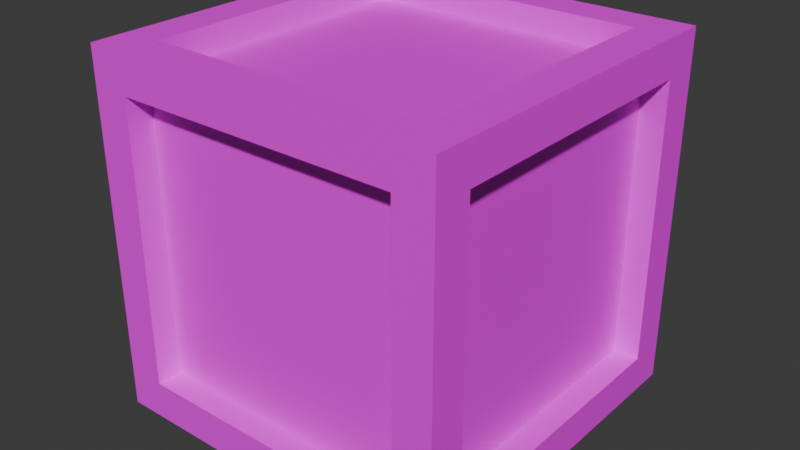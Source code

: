 # Source: crate.blend  (saved by Blender 5.0.119; exported with 4.5.12 LTS)
import bpy
from mathutils import Matrix  # noqa: F401  (used for matrix-valued properties, if any)

bpy.ops.wm.read_factory_settings(use_empty=True)
scene = bpy.context.scene
scene.name = 'Scene'

# ---- collections
col_crate = bpy.data.collections.new('CRATE'); scene.collection.children.link(col_crate)

# ---- images (referenced by path relative to the original .blend; pixels are not part of the script)
import os
ASSET_DIR = os.environ.get("B2B_ASSET_DIR", "")  # directory of the original .blend (textures are referenced by path, not embedded)
HERE = os.path.dirname(os.path.abspath(__file__))  # packed textures are extracted next to this script under _unpacked/

def load_image(name, relpath, width, height, colorspace="sRGB"):
    """Load a texture the original file referenced (path relative to the .blend, or extracted next to this script)."""
    p = next((c for c in (os.path.join(HERE, relpath), os.path.join(ASSET_DIR, relpath)) if relpath and os.path.exists(c)), "")
    if p:
        img = bpy.data.images.load(p, check_existing=True)
        img.name = name
    else:  # same state as the original file: an image datablock whose file is absent (Cycles renders it pink)
        img = bpy.data.images.new(name, width, height)
        img.source = "FILE"
        img.filepath = "//" + (relpath or name)
    img.colorspace_settings.name = colorspace
    return img
img_crate = load_image('Crate', 'Crate_ALBEDO.png', 1024, 1024, 'sRGB')

# ---- materials (node trees are filled in below, after node groups)
mat_material_002 = bpy.data.materials.new('Material.002')

# ---- material node trees
mat_material_002.use_nodes = True; mat_material_002.node_tree.nodes.clear()
_N = mat_material_002.node_tree.nodes; _L = mat_material_002.node_tree.links
n0 = _N.new('ShaderNodeBsdfPrincipled'); n0.name = 'Principled BSDF'; n0.location = (-111, 137)
n1 = _N.new('ShaderNodeOutputMaterial'); n1.name = 'Material Output'; n1.location = (200, 100)
n2 = _N.new('ShaderNodeTexNoise'); n2.name = 'Noise Texture'; n2.location = (-982, -30)
n2.width = 145
n2.inputs[3].default_value = 2.5
n2.inputs[4].default_value = 1.0
n3 = _N.new('ShaderNodeValToRGB'); n3.name = 'Color Ramp'; n3.location = (-677, 131)
while len(n3.color_ramp.elements) > 1: n3.color_ramp.elements.remove(n3.color_ramp.elements[-1])
n3.color_ramp.elements[0].position = 0.1841; n3.color_ramp.elements[0].color = (0.04992, 0.02678, 0.01069, 1.0)
_e = n3.color_ramp.elements.new(1.0); _e.color = (0.5135, 0.2626, 0.09663, 1.0)
n4 = _N.new('ShaderNodeMapping'); n4.name = 'Mapping'; n4.location = (-1162, -70)
n4.inputs[3].default_value = (1.0, 10.0, 1.0)
n5 = _N.new('ShaderNodeTexCoord'); n5.name = 'Texture Coordinate'; n5.location = (-1342, -70)
n6 = _N.new('ShaderNodeTexImage'); n6.name = 'Image Texture'; n6.location = (-451, 486)
n6.image = img_crate
_L.new(n2.outputs[0], n3.inputs[0])
_L.new(n4.outputs[0], n2.inputs[0])
_L.new(n0.outputs[0], n1.inputs[0])
_L.new(n5.outputs[2], n4.inputs[0])
_L.new(n6.outputs[0], n0.inputs[0])
n1.is_active_output = True

# ---- world
world_world = bpy.data.worlds.new('World'); scene.world = world_world
world_world.use_nodes = True; world_world.node_tree.nodes.clear()
_N = world_world.node_tree.nodes; _L = world_world.node_tree.links
n0 = _N.new('ShaderNodeOutputWorld'); n0.name = 'World Output'; n0.location = (200, 100)
n1 = _N.new('ShaderNodeBackground'); n1.name = 'Background'; n1.location = (-200, 100)
n1.inputs[0].default_value = (0.05088, 0.05088, 0.05088, 1.0)
_L.new(n1.outputs[0], n0.inputs[0])
n0.is_active_output = True
world_world.color = (0.05088, 0.05088, 0.05088)
world_world.sun_shadow_jitter_overblur = 0.0

# ---- meshes
me_cube_002 = bpy.data.meshes.new('Cube.002')
me_cube_002.from_pydata([(0.394, -0.4287, 0.1132), (0.394, -0.4287, 0.9011), (-0.394, -0.4287, 0.9011), (-0.394, -0.4287, 0.1132), (-0.4287, -0.394, 0.1132), (-0.4287, -0.394, 0.9011), (-0.4287, 0.394, 0.9011), (-0.4287, 0.394, 0.1132), (-0.394, 0.394, 0.07847), (0.394, 0.394, 0.07847), (0.394, -0.394, 0.07847), (-0.394, -0.394, 0.07847), (0.4287, 0.394, 0.1132), (0.4287, 0.394, 0.9011), (0.4287, -0.394, 0.9011), (0.4287, -0.394, 0.1132), (-0.394, 0.4287, 0.1132), (-0.394, 0.4287, 0.9011), (0.394, 0.4287, 0.9011), (0.394, 0.4287, 0.1132), (0.394, 0.394, 0.9359), (-0.394, 0.394, 0.9359), (-0.394, -0.394, 0.9359), (0.394, -0.394, 0.9359), (0.5, 0.5, 1.007), (0.5, 0.5, 0.007168), (0.5, -0.5, 1.007), (0.5, -0.5, 0.007168), (-0.5, 0.5, 1.007), (-0.5, 0.5, 0.007168), (-0.5, -0.5, 1.007), (-0.5, -0.5, 0.007168), (0.394, -0.5, 0.1132), (0.394, -0.5, 0.9011), (-0.394, -0.5, 0.9011), (-0.394, -0.5, 0.1132), (-0.5, -0.394, 0.1132), (-0.5, -0.394, 0.9011), (-0.5, 0.394, 0.9011), (-0.5, 0.394, 0.1132), (-0.394, 0.394, 0.007168), (0.394, 0.394, 0.007168), (0.394, -0.394, 0.007168), (-0.394, -0.394, 0.007168), (0.5, 0.394, 0.1132), (0.5, 0.394, 0.9011), (0.5, -0.394, 0.9011), (0.5, -0.394, 0.1132), (-0.394, 0.5, 0.1132), (-0.394, 0.5, 0.9011), (0.394, 0.5, 0.9011), (0.394, 0.5, 0.1132), (0.394, 0.394, 1.007), (-0.394, 0.394, 1.007), (-0.394, -0.394, 1.007), (0.394, -0.394, 1.007)], [], [(0, 1, 2, 3), (4, 5, 6, 7), (8, 9, 10, 11), (12, 13, 14, 15), (16, 17, 18, 19), (20, 21, 22, 23), (27, 26, 33, 32), (26, 30, 34, 33), (30, 31, 35, 34), (31, 27, 32, 35), (31, 30, 37, 36), (30, 28, 38, 37), (28, 29, 39, 38), (29, 31, 36, 39), (29, 25, 41, 40), (25, 27, 42, 41), (27, 31, 43, 42), (31, 29, 40, 43), (25, 24, 45, 44), (24, 26, 46, 45), (26, 27, 47, 46), (27, 25, 44, 47), (29, 28, 49, 48), (28, 24, 50, 49), (24, 25, 51, 50), (25, 29, 48, 51), (24, 28, 53, 52), (28, 30, 54, 53), (30, 26, 55, 54), (26, 24, 52, 55), (33, 1, 0, 32), (34, 2, 1, 33), (35, 3, 2, 34), (32, 0, 3, 35), (37, 5, 4, 36), (38, 6, 5, 37), (39, 7, 6, 38), (36, 4, 7, 39), (41, 9, 8, 40), (42, 10, 9, 41), (43, 11, 10, 42), (40, 8, 11, 43), (45, 13, 12, 44), (46, 14, 13, 45), (47, 15, 14, 46), (44, 12, 15, 47), (49, 17, 16, 48), (50, 18, 17, 49), (51, 19, 18, 50), (48, 16, 19, 51), (53, 21, 20, 52), (54, 22, 21, 53), (55, 23, 22, 54), (52, 20, 23, 55)])
_uv = me_cube_002.uv_layers.new(name='UVMap')
_uv.uv.foreach_set('vector', [0.444, 0.7769, 0.444, 0.5605, 0.6604, 0.5605, 0.6604, 0.7769, 0.002254, 0.9977, 0.002254, 0.7814, 0.2186, 0.7814, 0.2186, 0.9977, 0.2186, 0.5605, 0.2186, 0.7769, 0.002254, 0.7769, 0.002254, 0.5605, 0.2231, 0.9977, 0.2231, 0.7814, 0.4395, 0.7814, 0.4395, 0.9977, 0.444, 0.9977, 0.444, 0.7814, 0.6604, 0.7814, 0.6604, 0.9977, 0.4395, 0.5605, 0.4395, 0.7769, 0.2231, 0.7769, 0.2231, 0.5605, 0.002254, 0.2769, 0.002254, 0.002254, 0.03137, 0.03137, 0.03137, 0.2477, 0.002254, 0.002254, 0.2769, 0.002254, 0.2477, 0.03137, 0.03137, 0.03137, 0.2769, 0.002254, 0.2769, 0.2769, 0.2477, 0.2477, 0.2477, 0.03137, 0.2769, 0.2769, 0.002254, 0.2769, 0.03137, 0.2477, 0.2477, 0.2477, 0.2814, 0.2769, 0.2814, 0.002254, 0.3105, 0.03137, 0.3105, 0.2477, 0.2814, 0.002254, 0.556, 0.002254, 0.5269, 0.03137, 0.3105, 0.03137, 0.556, 0.002254, 0.556, 0.2769, 0.5269, 0.2477, 0.5269, 0.03137, 0.556, 0.2769, 0.2814, 0.2769, 0.3105, 0.2477, 0.5269, 0.2477, 0.2769, 0.2814, 0.2769, 0.556, 0.2477, 0.5269, 0.2477, 0.3105, 0.2769, 0.556, 0.002254, 0.556, 0.03137, 0.5269, 0.2477, 0.5269, 0.002254, 0.556, 0.002254, 0.2814, 0.03137, 0.3105, 0.03137, 0.5269, 0.002254, 0.2814, 0.2769, 0.2814, 0.2477, 0.3105, 0.03137, 0.3105, 0.2814, 0.556, 0.2814, 0.2814, 0.3105, 0.3105, 0.3105, 0.5269, 0.2814, 0.2814, 0.556, 0.2814, 0.5269, 0.3105, 0.3105, 0.3105, 0.556, 0.2814, 0.556, 0.556, 0.5269, 0.5269, 0.5269, 0.3105, 0.556, 0.556, 0.2814, 0.556, 0.3105, 0.5269, 0.5269, 0.5269, 0.5605, 0.2769, 0.5605, 0.002254, 0.5896, 0.03137, 0.5896, 0.2477, 0.5605, 0.002254, 0.8351, 0.002254, 0.806, 0.03137, 0.5896, 0.03137, 0.8351, 0.002254, 0.8351, 0.2769, 0.806, 0.2477, 0.806, 0.03137, 0.8351, 0.2769, 0.5605, 0.2769, 0.5896, 0.2477, 0.806, 0.2477, 0.8351, 0.2814, 0.8351, 0.556, 0.806, 0.5269, 0.806, 0.3105, 0.8351, 0.556, 0.5605, 0.556, 0.5896, 0.5269, 0.806, 0.5269, 0.5605, 0.556, 0.5605, 0.2814, 0.5896, 0.3105, 0.5896, 0.5269, 0.5605, 0.2814, 0.8351, 0.2814, 0.806, 0.3105, 0.5896, 0.3105, 0.8396, 0.2231, 0.8592, 0.2231, 0.8592, 0.4395, 0.8396, 0.4395, 0.7613, 0.7814, 0.7808, 0.7814, 0.7808, 0.9977, 0.7613, 0.9977, 0.8592, 0.6604, 0.8396, 0.6604, 0.8396, 0.444, 0.8592, 0.444, 0.7853, 0.7814, 0.8049, 0.7814, 0.8049, 0.9977, 0.7853, 0.9977, 0.8396, 0.6649, 0.8592, 0.6649, 0.8592, 0.8813, 0.8396, 0.8813, 0.9074, 0.4395, 0.8878, 0.4395, 0.8878, 0.2231, 0.9074, 0.2231, 0.8833, 0.2186, 0.8637, 0.2186, 0.8637, 0.002254, 0.8833, 0.002254, 0.8878, 0.444, 0.9074, 0.444, 0.9074, 0.6604, 0.8878, 0.6604, 0.6845, 0.9977, 0.6649, 0.9977, 0.6649, 0.7814, 0.6845, 0.7814, 0.7086, 0.9977, 0.689, 0.9977, 0.689, 0.7814, 0.7086, 0.7814, 0.7327, 0.9977, 0.7131, 0.9977, 0.7131, 0.7814, 0.7327, 0.7814, 0.7567, 0.9977, 0.7372, 0.9977, 0.7372, 0.7814, 0.7567, 0.7814, 0.8637, 0.2231, 0.8833, 0.2231, 0.8833, 0.4395, 0.8637, 0.4395, 0.8878, 0.6649, 0.9074, 0.6649, 0.9074, 0.8813, 0.8878, 0.8813, 0.8833, 0.6604, 0.8637, 0.6604, 0.8637, 0.444, 0.8833, 0.444, 0.9315, 0.2186, 0.9119, 0.2186, 0.9119, 0.002254, 0.9315, 0.002254, 0.8637, 0.6649, 0.8833, 0.6649, 0.8833, 0.8813, 0.8637, 0.8813, 0.829, 0.9977, 0.8094, 0.9977, 0.8094, 0.7814, 0.829, 0.7814, 0.9074, 0.2186, 0.8878, 0.2186, 0.8878, 0.002254, 0.9074, 0.002254, 0.8592, 0.2186, 0.8396, 0.2186, 0.8396, 0.002254, 0.8592, 0.002254, 0.9119, 0.2231, 0.9315, 0.2231, 0.9315, 0.4395, 0.9119, 0.4395, 0.9119, 0.444, 0.9315, 0.444, 0.9315, 0.6604, 0.9119, 0.6604, 0.9119, 0.6649, 0.9315, 0.6649, 0.9315, 0.8813, 0.9119, 0.8813, 0.936, 0.002254, 0.9555, 0.002254, 0.9555, 0.2186, 0.936, 0.2186])
me_cube_002.materials.append(mat_material_002)
me_cube_002.use_mirror_vertex_groups = False
me_cube_002.update()

# ---- objects
ob_crate_col = bpy.data.objects.new('CRATE-col', me_cube_002)

# ---- transforms, parenting, visibility, modifiers, constraints
ob_crate_col.location = (0.0, 0.0, 0.0)
ob_crate_col.lock_rotations_4d = False
ob_crate_col.empty_display_type = 'ARROWS'
ob_crate_col.lineart.crease_threshold = 0.0

# ---- collection membership
col_crate.objects.link(ob_crate_col)

# ---- scene / render settings (as saved in the file)
scene.frame_start = 1; scene.frame_end = 250; scene.frame_set(1)
scene.render.engine = 'CYCLES'
scene.render.bake_bias = 0.0
scene.render.bake_samples = 0
scene.cycles.sampling_pattern = 'TABULATED_SOBOL'
scene.cycles.bake_type = 'DIFFUSE'
scene.eevee.use_volume_custom_range = False
bpy.context.view_layer.update()

# ---- added for rendering (the .blend has no active camera and no usable light): camera, sun
cam_auto = bpy.data.cameras.new('AutoCamera')
cam_auto.lens = 50.0
cam_auto.sensor_width = 36.0
cam_auto.clip_end = 1000.0
ob_auto_camera = bpy.data.objects.new('AutoCamera', cam_auto)
scene.collection.objects.link(ob_auto_camera)
ob_auto_camera.location = (1.60254, -1.92304, 1.7892)
ob_auto_camera.rotation_euler = (1.09748, -7.21219e-08, 0.694738)
scene.camera = ob_auto_camera
light_auto_sun = bpy.data.lights.new('AutoSun', 'SUN')
light_auto_sun.energy = 3.0
light_auto_sun.angle = 0.0523599
ob_auto_sun = bpy.data.objects.new('AutoSun', light_auto_sun)
scene.collection.objects.link(ob_auto_sun)
ob_auto_sun.rotation_euler = (0.872665, 0.174533, 0.523599)
bpy.context.view_layer.update()
